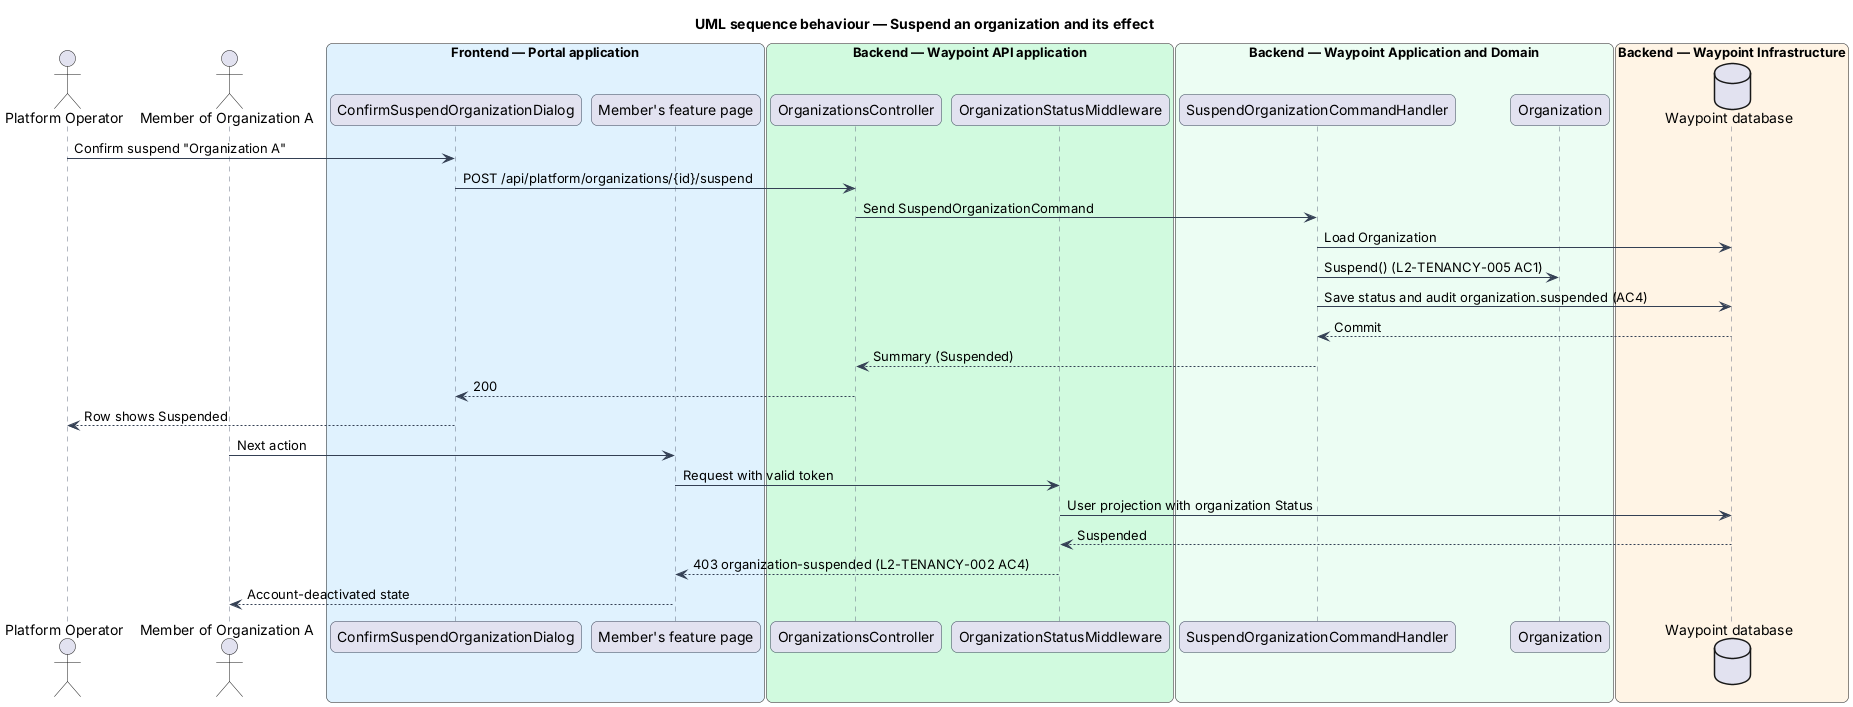

The diagram above was rendered by PlantUML. Its source (embedded in the PNG):
@startuml
title UML sequence behaviour — Suspend an organization and its effect
skinparam backgroundColor #FFFFFF
skinparam shadowing false
skinparam roundcorner 12
skinparam defaultFontName Arial
skinparam ArrowColor #344054
skinparam sequence {
  ParticipantBorderColor #344054
  LifeLineBorderColor #667085
}


actor "Platform Operator" as op
actor "Member of Organization A" as member
box "Frontend — Portal application" #E0F2FE
  participant "ConfirmSuspendOrganizationDialog" as dialog
  participant "Member's feature page" as page
end box
box "Backend — Waypoint API application" #D1FADF
  participant "OrganizationsController" as ctrl
  participant "OrganizationStatusMiddleware" as mw
end box
box "Backend — Waypoint Application and Domain" #ECFDF3
  participant "SuspendOrganizationCommandHandler" as handler
  participant "Organization" as org
end box
box "Backend — Waypoint Infrastructure" #FFF4E5
  database "Waypoint database" as db
end box
op -> dialog : Confirm suspend "Organization A"
dialog -> ctrl : POST /api/platform/organizations/{id}/suspend
ctrl -> handler : Send SuspendOrganizationCommand
handler -> db : Load Organization
handler -> org : Suspend() (L2-TENANCY-005 AC1)
handler -> db : Save status and audit organization.suspended (AC4)
db --> handler : Commit
handler --> ctrl : Summary (Suspended)
ctrl --> dialog : 200
dialog --> op : Row shows Suspended
member -> page : Next action
page -> mw : Request with valid token
mw -> db : User projection with organization Status
db --> mw : Suspended
mw --> page : 403 organization-suspended (L2-TENANCY-002 AC4)
page --> member : Account-deactivated state

@enduml